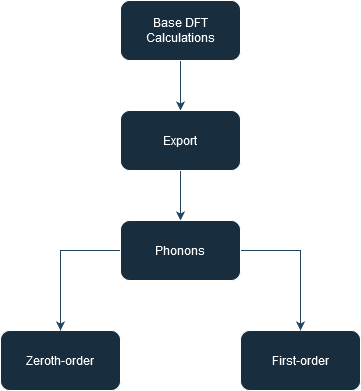

The diagram above was exported from draw.io. Its source (the exported page's mxGraphModel, read from the mxfile embedded in the PNG):
<mxGraphModel dx="794" dy="386" grid="1" gridSize="10" guides="1" tooltips="1" connect="1" arrows="1" fold="1" page="1" pageScale="1" pageWidth="850" pageHeight="1100" math="0" shadow="0">
  <root>
    <mxCell id="0" />
    <mxCell id="1" parent="0" />
    <mxCell id="uOwag5xyu-ka6NZC6iEb-6" value="" style="edgeStyle=orthogonalEdgeStyle;rounded=0;orthogonalLoop=1;jettySize=auto;html=1;strokeColor=#23445D;fontColor=default;labelBackgroundColor=none;" edge="1" parent="1" source="uOwag5xyu-ka6NZC6iEb-1" target="uOwag5xyu-ka6NZC6iEb-2">
      <mxGeometry relative="1" as="geometry" />
    </mxCell>
    <mxCell id="uOwag5xyu-ka6NZC6iEb-1" value="Base DFT Calculations" style="rounded=1;whiteSpace=wrap;html=1;strokeColor=#FFFFFF;fontColor=#FFFFFF;labelBackgroundColor=none;fillColor=#182E3E;" vertex="1" parent="1">
      <mxGeometry x="350" y="40" width="120" height="60" as="geometry" />
    </mxCell>
    <mxCell id="uOwag5xyu-ka6NZC6iEb-7" value="" style="edgeStyle=orthogonalEdgeStyle;rounded=0;orthogonalLoop=1;jettySize=auto;html=1;strokeColor=#23445D;fontColor=default;labelBackgroundColor=none;" edge="1" parent="1" source="uOwag5xyu-ka6NZC6iEb-2" target="uOwag5xyu-ka6NZC6iEb-5">
      <mxGeometry relative="1" as="geometry" />
    </mxCell>
    <mxCell id="uOwag5xyu-ka6NZC6iEb-2" value="Export" style="rounded=1;whiteSpace=wrap;html=1;strokeColor=#FFFFFF;fontColor=#FFFFFF;labelBackgroundColor=none;fillColor=#182E3E;" vertex="1" parent="1">
      <mxGeometry x="350" y="150" width="120" height="60" as="geometry" />
    </mxCell>
    <mxCell id="uOwag5xyu-ka6NZC6iEb-3" value="Zeroth-order" style="rounded=1;whiteSpace=wrap;html=1;strokeColor=#FFFFFF;fontColor=#FFFFFF;labelBackgroundColor=none;fillColor=#182E3E;" vertex="1" parent="1">
      <mxGeometry x="230" y="370" width="120" height="60" as="geometry" />
    </mxCell>
    <mxCell id="uOwag5xyu-ka6NZC6iEb-4" value="First-order" style="rounded=1;whiteSpace=wrap;html=1;strokeColor=#FFFFFF;fontColor=#FFFFFF;labelBackgroundColor=none;fillColor=#182E3E;" vertex="1" parent="1">
      <mxGeometry x="470" y="370" width="120" height="60" as="geometry" />
    </mxCell>
    <mxCell id="uOwag5xyu-ka6NZC6iEb-8" style="edgeStyle=orthogonalEdgeStyle;rounded=0;orthogonalLoop=1;jettySize=auto;html=1;exitX=0;exitY=0.5;exitDx=0;exitDy=0;strokeColor=#23445D;fontColor=default;labelBackgroundColor=none;" edge="1" parent="1" source="uOwag5xyu-ka6NZC6iEb-5" target="uOwag5xyu-ka6NZC6iEb-3">
      <mxGeometry relative="1" as="geometry" />
    </mxCell>
    <mxCell id="uOwag5xyu-ka6NZC6iEb-9" style="edgeStyle=orthogonalEdgeStyle;rounded=0;orthogonalLoop=1;jettySize=auto;html=1;exitX=1;exitY=0.5;exitDx=0;exitDy=0;strokeColor=#23445D;fontColor=default;labelBackgroundColor=none;" edge="1" parent="1" source="uOwag5xyu-ka6NZC6iEb-5" target="uOwag5xyu-ka6NZC6iEb-4">
      <mxGeometry relative="1" as="geometry" />
    </mxCell>
    <mxCell id="uOwag5xyu-ka6NZC6iEb-5" value="Phonons" style="rounded=1;whiteSpace=wrap;html=1;strokeColor=#FFFFFF;fontColor=#FFFFFF;labelBackgroundColor=none;fillColor=#182E3E;" vertex="1" parent="1">
      <mxGeometry x="350" y="260" width="120" height="60" as="geometry" />
    </mxCell>
  </root>
</mxGraphModel>